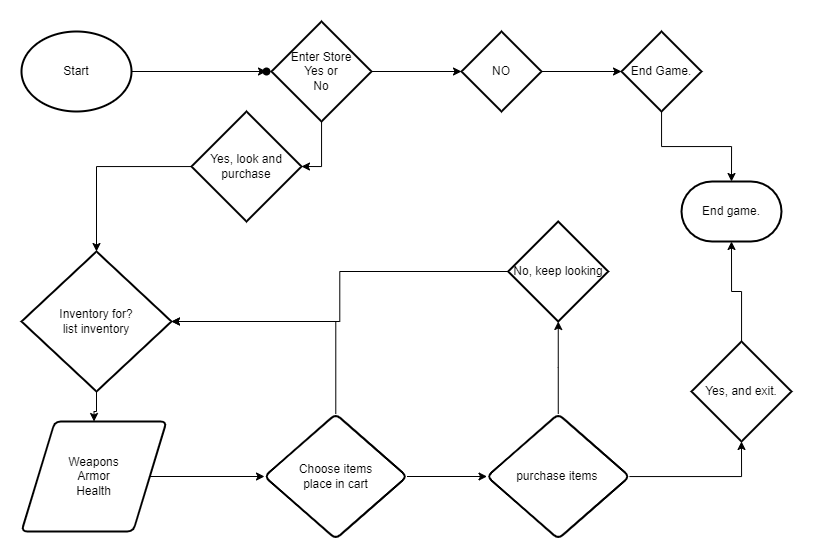

The diagram above was exported from draw.io. Its source (the exported page's mxGraphModel, read from the mxfile embedded in the PNG):
<mxGraphModel dx="1221" dy="634" grid="0" gridSize="10" guides="1" tooltips="1" connect="1" arrows="1" fold="1" page="1" pageScale="1" pageWidth="850" pageHeight="1100" math="0" shadow="0">
  <root>
    <mxCell id="0" />
    <mxCell id="1" parent="0" />
    <mxCell id="yVhV6YegRgQrJA9mdzdI-3" value="" style="edgeStyle=orthogonalEdgeStyle;rounded=0;orthogonalLoop=1;jettySize=auto;html=1;" edge="1" parent="1" source="yVhV6YegRgQrJA9mdzdI-1" target="yVhV6YegRgQrJA9mdzdI-2">
      <mxGeometry relative="1" as="geometry" />
    </mxCell>
    <mxCell id="yVhV6YegRgQrJA9mdzdI-1" value="Start" style="strokeWidth=2;html=1;shape=mxgraph.flowchart.start_1;whiteSpace=wrap;" vertex="1" parent="1">
      <mxGeometry x="40" y="30" width="110" height="80" as="geometry" />
    </mxCell>
    <mxCell id="yVhV6YegRgQrJA9mdzdI-2" value="" style="shape=waypoint;sketch=0;size=6;pointerEvents=1;points=[];fillColor=default;resizable=0;rotatable=0;perimeter=centerPerimeter;snapToPoint=1;strokeWidth=2;" vertex="1" parent="1">
      <mxGeometry x="265" y="50" width="40" height="40" as="geometry" />
    </mxCell>
    <mxCell id="yVhV6YegRgQrJA9mdzdI-6" value="" style="edgeStyle=orthogonalEdgeStyle;rounded=0;orthogonalLoop=1;jettySize=auto;html=1;" edge="1" parent="1" source="yVhV6YegRgQrJA9mdzdI-4" target="yVhV6YegRgQrJA9mdzdI-5">
      <mxGeometry relative="1" as="geometry" />
    </mxCell>
    <mxCell id="yVhV6YegRgQrJA9mdzdI-8" value="" style="edgeStyle=orthogonalEdgeStyle;rounded=0;orthogonalLoop=1;jettySize=auto;html=1;entryX=1;entryY=0.5;entryDx=0;entryDy=0;" edge="1" parent="1" source="yVhV6YegRgQrJA9mdzdI-4" target="yVhV6YegRgQrJA9mdzdI-7">
      <mxGeometry relative="1" as="geometry">
        <mxPoint x="340" y="160" as="targetPoint" />
      </mxGeometry>
    </mxCell>
    <mxCell id="yVhV6YegRgQrJA9mdzdI-4" value="Enter Store&lt;br&gt;Yes or&lt;br&gt;No" style="strokeWidth=2;html=1;shape=mxgraph.flowchart.decision;whiteSpace=wrap;" vertex="1" parent="1">
      <mxGeometry x="290" y="20" width="100" height="100" as="geometry" />
    </mxCell>
    <mxCell id="yVhV6YegRgQrJA9mdzdI-10" value="" style="edgeStyle=orthogonalEdgeStyle;rounded=0;orthogonalLoop=1;jettySize=auto;html=1;" edge="1" parent="1" source="yVhV6YegRgQrJA9mdzdI-5" target="yVhV6YegRgQrJA9mdzdI-9">
      <mxGeometry relative="1" as="geometry" />
    </mxCell>
    <mxCell id="yVhV6YegRgQrJA9mdzdI-5" value="NO" style="rhombus;whiteSpace=wrap;html=1;strokeWidth=2;" vertex="1" parent="1">
      <mxGeometry x="480" y="30" width="80" height="80" as="geometry" />
    </mxCell>
    <mxCell id="yVhV6YegRgQrJA9mdzdI-12" value="" style="edgeStyle=orthogonalEdgeStyle;rounded=0;orthogonalLoop=1;jettySize=auto;html=1;" edge="1" parent="1" source="yVhV6YegRgQrJA9mdzdI-7" target="yVhV6YegRgQrJA9mdzdI-11">
      <mxGeometry relative="1" as="geometry" />
    </mxCell>
    <mxCell id="yVhV6YegRgQrJA9mdzdI-7" value="Yes, look and purchase" style="rhombus;whiteSpace=wrap;html=1;strokeWidth=2;" vertex="1" parent="1">
      <mxGeometry x="210" y="110" width="110" height="110" as="geometry" />
    </mxCell>
    <mxCell id="yVhV6YegRgQrJA9mdzdI-34" style="edgeStyle=orthogonalEdgeStyle;rounded=0;orthogonalLoop=1;jettySize=auto;html=1;entryX=0.5;entryY=0;entryDx=0;entryDy=0;entryPerimeter=0;" edge="1" parent="1" source="yVhV6YegRgQrJA9mdzdI-9" target="yVhV6YegRgQrJA9mdzdI-32">
      <mxGeometry relative="1" as="geometry" />
    </mxCell>
    <mxCell id="yVhV6YegRgQrJA9mdzdI-9" value="End Game." style="rhombus;whiteSpace=wrap;html=1;strokeWidth=2;" vertex="1" parent="1">
      <mxGeometry x="640" y="30" width="80" height="80" as="geometry" />
    </mxCell>
    <mxCell id="yVhV6YegRgQrJA9mdzdI-15" value="" style="edgeStyle=orthogonalEdgeStyle;rounded=0;orthogonalLoop=1;jettySize=auto;html=1;" edge="1" parent="1" source="yVhV6YegRgQrJA9mdzdI-11" target="yVhV6YegRgQrJA9mdzdI-13">
      <mxGeometry relative="1" as="geometry" />
    </mxCell>
    <mxCell id="yVhV6YegRgQrJA9mdzdI-11" value="Inventory for?&lt;br&gt;list inventory" style="rhombus;whiteSpace=wrap;html=1;strokeWidth=2;" vertex="1" parent="1">
      <mxGeometry x="40" y="250" width="150" height="140" as="geometry" />
    </mxCell>
    <mxCell id="yVhV6YegRgQrJA9mdzdI-17" value="" style="edgeStyle=orthogonalEdgeStyle;rounded=0;orthogonalLoop=1;jettySize=auto;html=1;" edge="1" parent="1" source="yVhV6YegRgQrJA9mdzdI-13" target="yVhV6YegRgQrJA9mdzdI-16">
      <mxGeometry relative="1" as="geometry" />
    </mxCell>
    <mxCell id="yVhV6YegRgQrJA9mdzdI-13" value="Weapons&lt;br&gt;Armor&lt;br&gt;Health" style="shape=parallelogram;html=1;strokeWidth=2;perimeter=parallelogramPerimeter;whiteSpace=wrap;rounded=1;arcSize=12;size=0.23;" vertex="1" parent="1">
      <mxGeometry x="40" y="420" width="145" height="110" as="geometry" />
    </mxCell>
    <mxCell id="yVhV6YegRgQrJA9mdzdI-24" style="edgeStyle=orthogonalEdgeStyle;rounded=0;orthogonalLoop=1;jettySize=auto;html=1;" edge="1" parent="1" source="yVhV6YegRgQrJA9mdzdI-16" target="yVhV6YegRgQrJA9mdzdI-11">
      <mxGeometry relative="1" as="geometry">
        <mxPoint x="220" y="320" as="targetPoint" />
        <Array as="points">
          <mxPoint x="354" y="320" />
        </Array>
      </mxGeometry>
    </mxCell>
    <mxCell id="yVhV6YegRgQrJA9mdzdI-26" value="" style="edgeStyle=orthogonalEdgeStyle;rounded=0;orthogonalLoop=1;jettySize=auto;html=1;" edge="1" parent="1" source="yVhV6YegRgQrJA9mdzdI-16" target="yVhV6YegRgQrJA9mdzdI-25">
      <mxGeometry relative="1" as="geometry" />
    </mxCell>
    <mxCell id="yVhV6YegRgQrJA9mdzdI-16" value="Choose items&lt;br&gt;place in cart" style="rhombus;whiteSpace=wrap;html=1;strokeWidth=2;rounded=1;arcSize=12;" vertex="1" parent="1">
      <mxGeometry x="283" y="412.5" width="142.5" height="125" as="geometry" />
    </mxCell>
    <mxCell id="yVhV6YegRgQrJA9mdzdI-27" style="edgeStyle=orthogonalEdgeStyle;rounded=0;orthogonalLoop=1;jettySize=auto;html=1;" edge="1" parent="1" source="yVhV6YegRgQrJA9mdzdI-25">
      <mxGeometry relative="1" as="geometry">
        <mxPoint x="576.75" y="320" as="targetPoint" />
      </mxGeometry>
    </mxCell>
    <mxCell id="yVhV6YegRgQrJA9mdzdI-30" style="edgeStyle=orthogonalEdgeStyle;rounded=0;orthogonalLoop=1;jettySize=auto;html=1;entryX=0.5;entryY=1;entryDx=0;entryDy=0;entryPerimeter=0;" edge="1" parent="1" source="yVhV6YegRgQrJA9mdzdI-25" target="yVhV6YegRgQrJA9mdzdI-31">
      <mxGeometry relative="1" as="geometry">
        <mxPoint x="730" y="475" as="targetPoint" />
      </mxGeometry>
    </mxCell>
    <mxCell id="yVhV6YegRgQrJA9mdzdI-25" value="purchase items&amp;nbsp;" style="rhombus;whiteSpace=wrap;html=1;strokeWidth=2;rounded=1;arcSize=12;" vertex="1" parent="1">
      <mxGeometry x="505.5" y="412.5" width="142.5" height="125" as="geometry" />
    </mxCell>
    <mxCell id="yVhV6YegRgQrJA9mdzdI-29" style="edgeStyle=orthogonalEdgeStyle;rounded=0;orthogonalLoop=1;jettySize=auto;html=1;" edge="1" parent="1" source="yVhV6YegRgQrJA9mdzdI-28" target="yVhV6YegRgQrJA9mdzdI-11">
      <mxGeometry relative="1" as="geometry" />
    </mxCell>
    <mxCell id="yVhV6YegRgQrJA9mdzdI-28" value="No, keep looking" style="strokeWidth=2;html=1;shape=mxgraph.flowchart.decision;whiteSpace=wrap;" vertex="1" parent="1">
      <mxGeometry x="526.75" y="220" width="100" height="100" as="geometry" />
    </mxCell>
    <mxCell id="yVhV6YegRgQrJA9mdzdI-33" style="edgeStyle=orthogonalEdgeStyle;rounded=0;orthogonalLoop=1;jettySize=auto;html=1;entryX=0.5;entryY=1;entryDx=0;entryDy=0;entryPerimeter=0;" edge="1" parent="1" source="yVhV6YegRgQrJA9mdzdI-31" target="yVhV6YegRgQrJA9mdzdI-32">
      <mxGeometry relative="1" as="geometry" />
    </mxCell>
    <mxCell id="yVhV6YegRgQrJA9mdzdI-31" value="Yes, and exit." style="strokeWidth=2;html=1;shape=mxgraph.flowchart.decision;whiteSpace=wrap;" vertex="1" parent="1">
      <mxGeometry x="710" y="340" width="100" height="100" as="geometry" />
    </mxCell>
    <mxCell id="yVhV6YegRgQrJA9mdzdI-32" value="End game." style="strokeWidth=2;html=1;shape=mxgraph.flowchart.terminator;whiteSpace=wrap;" vertex="1" parent="1">
      <mxGeometry x="700" y="180" width="100" height="60" as="geometry" />
    </mxCell>
  </root>
</mxGraphModel>